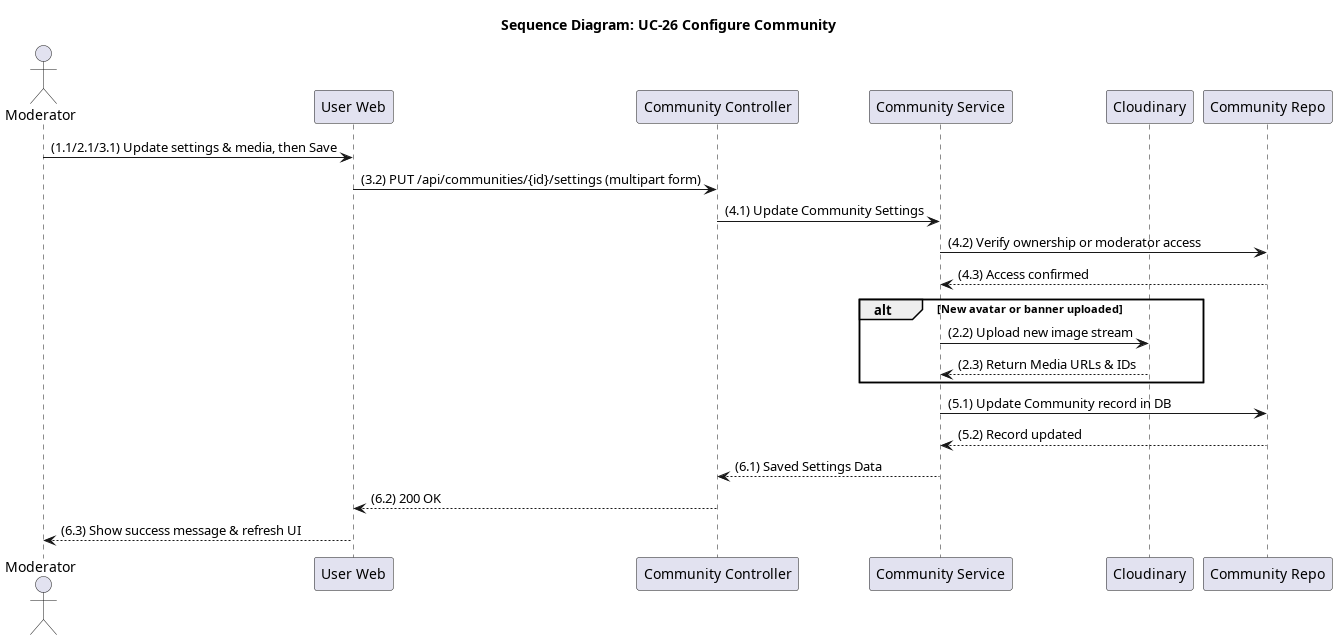

The diagram above was rendered by PlantUML. Its source (embedded in the PNG):
@startuml seq_26_configure_community
title Sequence Diagram: UC-26 Configure Community

actor Moderator
participant "User Web" as Frontend
participant "Community Controller" as Controller
participant "Community Service" as Service
participant "Cloudinary" as Cloudinary
participant "Community Repo" as Repo

Moderator -> Frontend: (1.1/2.1/3.1) Update settings & media, then Save
Frontend -> Controller: (3.2) PUT /api/communities/{id}/settings (multipart form)
Controller -> Service: (4.1) Update Community Settings
Service -> Repo: (4.2) Verify ownership or moderator access
Repo --> Service: (4.3) Access confirmed

alt New avatar or banner uploaded
    Service -> Cloudinary: (2.2) Upload new image stream
    Cloudinary --> Service: (2.3) Return Media URLs & IDs
end

Service -> Repo: (5.1) Update Community record in DB
Repo --> Service: (5.2) Record updated
Service --> Controller: (6.1) Saved Settings Data
Controller --> Frontend: (6.2) 200 OK
Frontend --> Moderator: (6.3) Show success message & refresh UI
@enduml